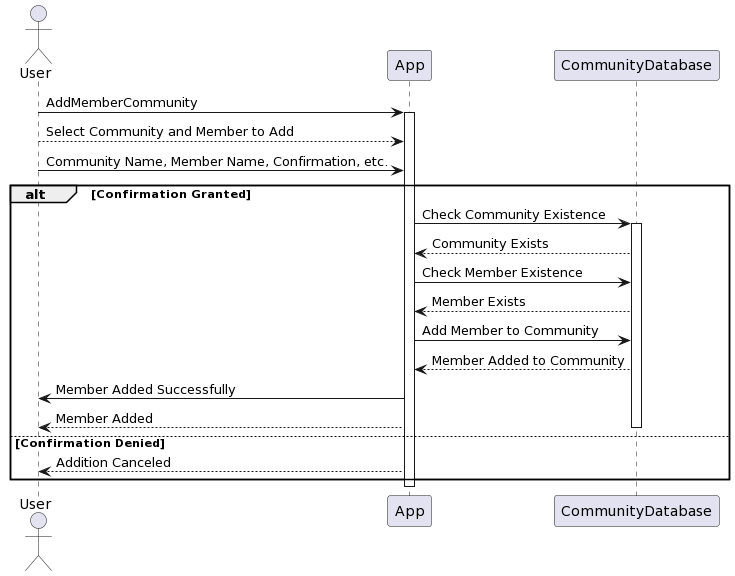

The diagram above was rendered by PlantUML. Its source (embedded in the PNG):
@startuml
actor User
User -> App: AddMemberCommunity
activate App

User --> App: Select Community and Member to Add
User -> App: Community Name, Member Name, Confirmation, etc.

alt Confirmation Granted
    App -> CommunityDatabase: Check Community Existence
    activate CommunityDatabase
    App <-- CommunityDatabase: Community Exists
    App -> CommunityDatabase: Check Member Existence
    App <-- CommunityDatabase: Member Exists
    App -> CommunityDatabase: Add Member to Community
    App <-- CommunityDatabase: Member Added to Community
    App -> User: Member Added Successfully
    User <-- App: Member Added
    deactivate CommunityDatabase
else Confirmation Denied
    App --> User: Addition Canceled
end

deactivate App
@enduml